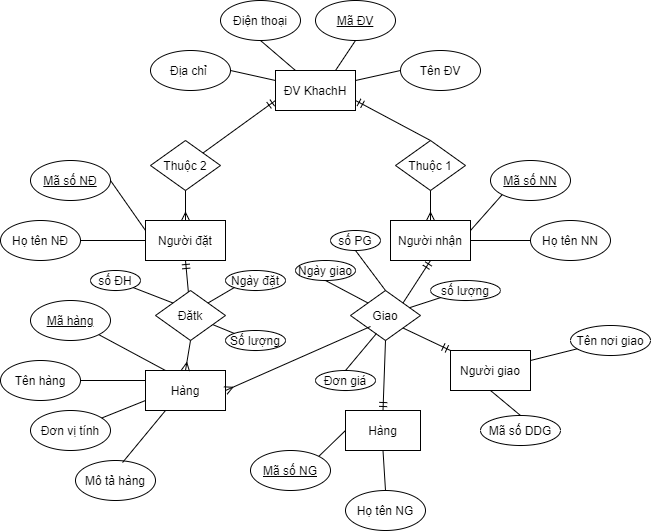

The diagram above was exported from draw.io. Its source (the exported page's mxGraphModel, read from the mxfile embedded in the PNG):
<mxGraphModel dx="868" dy="450" grid="1" gridSize="10" guides="1" tooltips="1" connect="1" arrows="1" fold="1" page="1" pageScale="1" pageWidth="850" pageHeight="1100" math="0" shadow="0">
  <root>
    <mxCell id="0" />
    <mxCell id="1" parent="0" />
    <mxCell id="UchR3BHI8vIMp0lMeQsj-1" value="&lt;u&gt;Mã số NĐ&lt;/u&gt;" style="ellipse;whiteSpace=wrap;html=1;" parent="1" vertex="1">
      <mxGeometry x="140" y="200" width="80" height="40" as="geometry" />
    </mxCell>
    <mxCell id="UchR3BHI8vIMp0lMeQsj-2" value="Tên nơi giao" style="ellipse;whiteSpace=wrap;html=1;" parent="1" vertex="1">
      <mxGeometry x="680" y="365" width="80" height="30" as="geometry" />
    </mxCell>
    <mxCell id="UchR3BHI8vIMp0lMeQsj-3" value="Tên ĐV" style="ellipse;whiteSpace=wrap;html=1;" parent="1" vertex="1">
      <mxGeometry x="510" y="90" width="80" height="40" as="geometry" />
    </mxCell>
    <mxCell id="UchR3BHI8vIMp0lMeQsj-4" value="&lt;u&gt;Mã ĐV&lt;/u&gt;" style="ellipse;whiteSpace=wrap;html=1;" parent="1" vertex="1">
      <mxGeometry x="425" y="40" width="80" height="40" as="geometry" />
    </mxCell>
    <mxCell id="UchR3BHI8vIMp0lMeQsj-5" value="Điện thoại" style="ellipse;whiteSpace=wrap;html=1;" parent="1" vertex="1">
      <mxGeometry x="330" y="40" width="80" height="40" as="geometry" />
    </mxCell>
    <mxCell id="UchR3BHI8vIMp0lMeQsj-6" value="Địa chỉ&amp;nbsp;" style="ellipse;whiteSpace=wrap;html=1;" parent="1" vertex="1">
      <mxGeometry x="260" y="90" width="80" height="40" as="geometry" />
    </mxCell>
    <mxCell id="UchR3BHI8vIMp0lMeQsj-7" value="Người đặt" style="rounded=0;whiteSpace=wrap;html=1;" parent="1" vertex="1">
      <mxGeometry x="255" y="260" width="80" height="40" as="geometry" />
    </mxCell>
    <mxCell id="UchR3BHI8vIMp0lMeQsj-8" value="ĐV KhachH" style="rounded=0;whiteSpace=wrap;html=1;" parent="1" vertex="1">
      <mxGeometry x="385" y="110" width="80" height="40" as="geometry" />
    </mxCell>
    <mxCell id="UchR3BHI8vIMp0lMeQsj-9" value="Người nhận" style="rounded=0;whiteSpace=wrap;html=1;" parent="1" vertex="1">
      <mxGeometry x="500" y="260" width="80" height="40" as="geometry" />
    </mxCell>
    <mxCell id="UchR3BHI8vIMp0lMeQsj-10" value="" style="endArrow=none;html=1;entryX=0;entryY=0.5;entryDx=0;entryDy=0;exitX=1;exitY=0.25;exitDx=0;exitDy=0;" parent="1" source="UchR3BHI8vIMp0lMeQsj-8" target="UchR3BHI8vIMp0lMeQsj-3" edge="1">
      <mxGeometry width="50" height="50" relative="1" as="geometry">
        <mxPoint x="415" y="230" as="sourcePoint" />
        <mxPoint x="465" y="180" as="targetPoint" />
      </mxGeometry>
    </mxCell>
    <mxCell id="UchR3BHI8vIMp0lMeQsj-11" value="" style="endArrow=none;html=1;entryX=1;entryY=0.5;entryDx=0;entryDy=0;exitX=0;exitY=0.25;exitDx=0;exitDy=0;" parent="1" source="UchR3BHI8vIMp0lMeQsj-8" target="UchR3BHI8vIMp0lMeQsj-6" edge="1">
      <mxGeometry width="50" height="50" relative="1" as="geometry">
        <mxPoint x="425" y="240" as="sourcePoint" />
        <mxPoint x="475" y="190" as="targetPoint" />
      </mxGeometry>
    </mxCell>
    <mxCell id="UchR3BHI8vIMp0lMeQsj-13" value="" style="endArrow=none;html=1;entryX=0.5;entryY=1;entryDx=0;entryDy=0;exitX=0.75;exitY=0;exitDx=0;exitDy=0;" parent="1" source="UchR3BHI8vIMp0lMeQsj-8" target="UchR3BHI8vIMp0lMeQsj-4" edge="1">
      <mxGeometry width="50" height="50" relative="1" as="geometry">
        <mxPoint x="445" y="260" as="sourcePoint" />
        <mxPoint x="495" y="210" as="targetPoint" />
      </mxGeometry>
    </mxCell>
    <mxCell id="UchR3BHI8vIMp0lMeQsj-14" value="" style="endArrow=none;html=1;entryX=0.5;entryY=1;entryDx=0;entryDy=0;exitX=0.25;exitY=0;exitDx=0;exitDy=0;" parent="1" source="UchR3BHI8vIMp0lMeQsj-8" target="UchR3BHI8vIMp0lMeQsj-5" edge="1">
      <mxGeometry width="50" height="50" relative="1" as="geometry">
        <mxPoint x="445" y="260" as="sourcePoint" />
        <mxPoint x="495" y="210" as="targetPoint" />
      </mxGeometry>
    </mxCell>
    <mxCell id="UchR3BHI8vIMp0lMeQsj-15" value="Thuộc 2" style="rhombus;whiteSpace=wrap;html=1;" parent="1" vertex="1">
      <mxGeometry x="260" y="180" width="70" height="50" as="geometry" />
    </mxCell>
    <mxCell id="UchR3BHI8vIMp0lMeQsj-16" value="Thuộc 1" style="rhombus;whiteSpace=wrap;html=1;" parent="1" vertex="1">
      <mxGeometry x="505" y="180" width="70" height="50" as="geometry" />
    </mxCell>
    <mxCell id="UchR3BHI8vIMp0lMeQsj-19" value="Họ tên NĐ" style="ellipse;whiteSpace=wrap;html=1;" parent="1" vertex="1">
      <mxGeometry x="110" y="260" width="80" height="40" as="geometry" />
    </mxCell>
    <mxCell id="UchR3BHI8vIMp0lMeQsj-20" value="Họ tên NN" style="ellipse;whiteSpace=wrap;html=1;" parent="1" vertex="1">
      <mxGeometry x="640" y="260" width="80" height="40" as="geometry" />
    </mxCell>
    <mxCell id="UchR3BHI8vIMp0lMeQsj-21" value="&lt;u&gt;Mã số NN&lt;/u&gt;" style="ellipse;whiteSpace=wrap;html=1;" parent="1" vertex="1">
      <mxGeometry x="600" y="200" width="80" height="40" as="geometry" />
    </mxCell>
    <mxCell id="UchR3BHI8vIMp0lMeQsj-22" value="" style="endArrow=none;html=1;entryX=1;entryY=0.5;entryDx=0;entryDy=0;exitX=0;exitY=0.5;exitDx=0;exitDy=0;" parent="1" source="UchR3BHI8vIMp0lMeQsj-7" target="UchR3BHI8vIMp0lMeQsj-19" edge="1">
      <mxGeometry width="50" height="50" relative="1" as="geometry">
        <mxPoint x="130" y="200" as="sourcePoint" />
        <mxPoint x="180" y="150" as="targetPoint" />
      </mxGeometry>
    </mxCell>
    <mxCell id="UchR3BHI8vIMp0lMeQsj-23" value="" style="endArrow=none;html=1;entryX=1;entryY=0.5;entryDx=0;entryDy=0;exitX=0;exitY=0.25;exitDx=0;exitDy=0;" parent="1" source="UchR3BHI8vIMp0lMeQsj-7" target="UchR3BHI8vIMp0lMeQsj-1" edge="1">
      <mxGeometry width="50" height="50" relative="1" as="geometry">
        <mxPoint x="140" y="210" as="sourcePoint" />
        <mxPoint x="190" y="160" as="targetPoint" />
      </mxGeometry>
    </mxCell>
    <mxCell id="UchR3BHI8vIMp0lMeQsj-24" value="" style="endArrow=none;html=1;entryX=0;entryY=0.5;entryDx=0;entryDy=0;exitX=1;exitY=0.5;exitDx=0;exitDy=0;" parent="1" source="UchR3BHI8vIMp0lMeQsj-9" target="UchR3BHI8vIMp0lMeQsj-20" edge="1">
      <mxGeometry width="50" height="50" relative="1" as="geometry">
        <mxPoint x="130" y="200" as="sourcePoint" />
        <mxPoint x="180" y="150" as="targetPoint" />
      </mxGeometry>
    </mxCell>
    <mxCell id="UchR3BHI8vIMp0lMeQsj-25" value="" style="endArrow=none;html=1;exitX=1;exitY=0.25;exitDx=0;exitDy=0;entryX=0;entryY=1;entryDx=0;entryDy=0;" parent="1" source="UchR3BHI8vIMp0lMeQsj-9" target="UchR3BHI8vIMp0lMeQsj-21" edge="1">
      <mxGeometry width="50" height="50" relative="1" as="geometry">
        <mxPoint x="140" y="210" as="sourcePoint" />
        <mxPoint x="610" y="220" as="targetPoint" />
      </mxGeometry>
    </mxCell>
    <mxCell id="UchR3BHI8vIMp0lMeQsj-29" value="Đătk" style="rhombus;whiteSpace=wrap;html=1;" parent="1" vertex="1">
      <mxGeometry x="265" y="330" width="70" height="50" as="geometry" />
    </mxCell>
    <mxCell id="UchR3BHI8vIMp0lMeQsj-30" value="Giao" style="rhombus;whiteSpace=wrap;html=1;" parent="1" vertex="1">
      <mxGeometry x="460" y="330" width="70" height="50" as="geometry" />
    </mxCell>
    <mxCell id="UchR3BHI8vIMp0lMeQsj-31" value="&lt;u&gt;Mã hàng&lt;/u&gt;" style="ellipse;whiteSpace=wrap;html=1;" parent="1" vertex="1">
      <mxGeometry x="140" y="340" width="80" height="40" as="geometry" />
    </mxCell>
    <mxCell id="UchR3BHI8vIMp0lMeQsj-32" value="Hàng" style="rounded=0;whiteSpace=wrap;html=1;" parent="1" vertex="1">
      <mxGeometry x="255" y="410" width="80" height="40" as="geometry" />
    </mxCell>
    <mxCell id="UchR3BHI8vIMp0lMeQsj-34" value="Đơn vị tính" style="ellipse;whiteSpace=wrap;html=1;" parent="1" vertex="1">
      <mxGeometry x="140" y="450" width="80" height="40" as="geometry" />
    </mxCell>
    <mxCell id="UchR3BHI8vIMp0lMeQsj-35" value="Tên hàng" style="ellipse;whiteSpace=wrap;html=1;" parent="1" vertex="1">
      <mxGeometry x="110" y="400" width="80" height="40" as="geometry" />
    </mxCell>
    <mxCell id="UchR3BHI8vIMp0lMeQsj-37" value="số ĐH" style="ellipse;whiteSpace=wrap;html=1;" parent="1" vertex="1">
      <mxGeometry x="200" y="310" width="50" height="20" as="geometry" />
    </mxCell>
    <mxCell id="UchR3BHI8vIMp0lMeQsj-38" value="Mô tả hàng" style="ellipse;whiteSpace=wrap;html=1;" parent="1" vertex="1">
      <mxGeometry x="185" y="500" width="80" height="40" as="geometry" />
    </mxCell>
    <mxCell id="UchR3BHI8vIMp0lMeQsj-39" value="Ngày đặt" style="ellipse;whiteSpace=wrap;html=1;" parent="1" vertex="1">
      <mxGeometry x="335" y="310" width="60" height="20" as="geometry" />
    </mxCell>
    <mxCell id="UchR3BHI8vIMp0lMeQsj-40" value="Ngày giao" style="ellipse;whiteSpace=wrap;html=1;" parent="1" vertex="1">
      <mxGeometry x="405" y="300" width="60" height="20" as="geometry" />
    </mxCell>
    <mxCell id="UchR3BHI8vIMp0lMeQsj-41" value="số PG" style="ellipse;whiteSpace=wrap;html=1;" parent="1" vertex="1">
      <mxGeometry x="440" y="270" width="50" height="20" as="geometry" />
    </mxCell>
    <mxCell id="UchR3BHI8vIMp0lMeQsj-42" value="Số lượng" style="ellipse;whiteSpace=wrap;html=1;" parent="1" vertex="1">
      <mxGeometry x="335" y="370" width="60" height="20" as="geometry" />
    </mxCell>
    <mxCell id="UchR3BHI8vIMp0lMeQsj-43" value="Đơn giá" style="ellipse;whiteSpace=wrap;html=1;" parent="1" vertex="1">
      <mxGeometry x="425" y="410" width="60" height="20" as="geometry" />
    </mxCell>
    <mxCell id="UchR3BHI8vIMp0lMeQsj-47" value="" style="endArrow=none;html=1;entryX=1;entryY=0;entryDx=0;entryDy=0;exitX=0;exitY=1;exitDx=0;exitDy=0;" parent="1" source="UchR3BHI8vIMp0lMeQsj-39" target="UchR3BHI8vIMp0lMeQsj-29" edge="1">
      <mxGeometry width="50" height="50" relative="1" as="geometry">
        <mxPoint x="310" y="390" as="sourcePoint" />
        <mxPoint x="305" y="420" as="targetPoint" />
      </mxGeometry>
    </mxCell>
    <mxCell id="UchR3BHI8vIMp0lMeQsj-48" value="" style="endArrow=none;html=1;entryX=0;entryY=0;entryDx=0;entryDy=0;exitX=1;exitY=1;exitDx=0;exitDy=0;" parent="1" source="UchR3BHI8vIMp0lMeQsj-37" target="UchR3BHI8vIMp0lMeQsj-29" edge="1">
      <mxGeometry width="50" height="50" relative="1" as="geometry">
        <mxPoint x="353.78679656440363" y="337.07106781186553" as="sourcePoint" />
        <mxPoint x="327.5" y="352.5" as="targetPoint" />
      </mxGeometry>
    </mxCell>
    <mxCell id="UchR3BHI8vIMp0lMeQsj-49" value="" style="endArrow=none;html=1;entryX=0;entryY=0;entryDx=0;entryDy=0;" parent="1" source="UchR3BHI8vIMp0lMeQsj-29" target="UchR3BHI8vIMp0lMeQsj-42" edge="1">
      <mxGeometry width="50" height="50" relative="1" as="geometry">
        <mxPoint x="252.67766952966372" y="337.07106781186553" as="sourcePoint" />
        <mxPoint x="292.5" y="352.5" as="targetPoint" />
      </mxGeometry>
    </mxCell>
    <mxCell id="UchR3BHI8vIMp0lMeQsj-50" value="" style="endArrow=none;html=1;entryX=0;entryY=0.75;entryDx=0;entryDy=0;" parent="1" source="UchR3BHI8vIMp0lMeQsj-34" target="UchR3BHI8vIMp0lMeQsj-32" edge="1">
      <mxGeometry width="50" height="50" relative="1" as="geometry">
        <mxPoint x="252.67766952966372" y="337.07106781186553" as="sourcePoint" />
        <mxPoint x="292.5" y="352.5" as="targetPoint" />
      </mxGeometry>
    </mxCell>
    <mxCell id="UchR3BHI8vIMp0lMeQsj-51" value="" style="endArrow=none;html=1;entryX=1;entryY=0.5;entryDx=0;entryDy=0;exitX=0;exitY=0.25;exitDx=0;exitDy=0;" parent="1" source="UchR3BHI8vIMp0lMeQsj-32" target="UchR3BHI8vIMp0lMeQsj-35" edge="1">
      <mxGeometry width="50" height="50" relative="1" as="geometry">
        <mxPoint x="262.6776695296637" y="347.07106781186553" as="sourcePoint" />
        <mxPoint x="302.5" y="362.5" as="targetPoint" />
      </mxGeometry>
    </mxCell>
    <mxCell id="UchR3BHI8vIMp0lMeQsj-52" value="" style="endArrow=none;html=1;entryX=1;entryY=1;entryDx=0;entryDy=0;exitX=0.25;exitY=0;exitDx=0;exitDy=0;" parent="1" source="UchR3BHI8vIMp0lMeQsj-32" target="UchR3BHI8vIMp0lMeQsj-31" edge="1">
      <mxGeometry width="50" height="50" relative="1" as="geometry">
        <mxPoint x="272.6776695296637" y="357.07106781186553" as="sourcePoint" />
        <mxPoint x="312.5" y="372.5" as="targetPoint" />
      </mxGeometry>
    </mxCell>
    <mxCell id="UchR3BHI8vIMp0lMeQsj-53" value="" style="endArrow=none;html=1;entryX=0.25;entryY=1;entryDx=0;entryDy=0;exitX=0.588;exitY=0.05;exitDx=0;exitDy=0;exitPerimeter=0;" parent="1" source="UchR3BHI8vIMp0lMeQsj-38" target="UchR3BHI8vIMp0lMeQsj-32" edge="1">
      <mxGeometry width="50" height="50" relative="1" as="geometry">
        <mxPoint x="221.23475237772118" y="467.50609904891155" as="sourcePoint" />
        <mxPoint x="265" y="450" as="targetPoint" />
      </mxGeometry>
    </mxCell>
    <mxCell id="UchR3BHI8vIMp0lMeQsj-54" value="" style="endArrow=none;html=1;exitX=0.371;exitY=0.86;exitDx=0;exitDy=0;exitPerimeter=0;entryX=0.5;entryY=0;entryDx=0;entryDy=0;" parent="1" source="UchR3BHI8vIMp0lMeQsj-30" target="UchR3BHI8vIMp0lMeQsj-43" edge="1">
      <mxGeometry width="50" height="50" relative="1" as="geometry">
        <mxPoint x="480.01" y="376" as="sourcePoint" />
        <mxPoint x="345" y="440" as="targetPoint" />
      </mxGeometry>
    </mxCell>
    <mxCell id="UchR3BHI8vIMp0lMeQsj-55" value="" style="endArrow=none;html=1;entryX=0.5;entryY=1;entryDx=0;entryDy=0;exitX=0.5;exitY=0;exitDx=0;exitDy=0;" parent="1" source="UchR3BHI8vIMp0lMeQsj-30" target="UchR3BHI8vIMp0lMeQsj-41" edge="1">
      <mxGeometry width="50" height="50" relative="1" as="geometry">
        <mxPoint x="550" y="270" as="sourcePoint" />
        <mxPoint x="550" y="240" as="targetPoint" />
      </mxGeometry>
    </mxCell>
    <mxCell id="UchR3BHI8vIMp0lMeQsj-56" value="" style="endArrow=none;html=1;entryX=0.5;entryY=1;entryDx=0;entryDy=0;exitX=0;exitY=0;exitDx=0;exitDy=0;" parent="1" source="UchR3BHI8vIMp0lMeQsj-30" target="UchR3BHI8vIMp0lMeQsj-40" edge="1">
      <mxGeometry width="50" height="50" relative="1" as="geometry">
        <mxPoint x="560" y="280" as="sourcePoint" />
        <mxPoint x="560" y="250" as="targetPoint" />
      </mxGeometry>
    </mxCell>
    <mxCell id="UchR3BHI8vIMp0lMeQsj-57" value="" style="endArrow=none;html=1;exitX=0;exitY=1;exitDx=0;exitDy=0;" parent="1" source="UchR3BHI8vIMp0lMeQsj-58" target="UchR3BHI8vIMp0lMeQsj-30" edge="1">
      <mxGeometry width="50" height="50" relative="1" as="geometry">
        <mxPoint x="570" y="290" as="sourcePoint" />
        <mxPoint x="570" y="260" as="targetPoint" />
      </mxGeometry>
    </mxCell>
    <mxCell id="UchR3BHI8vIMp0lMeQsj-58" value="số lượng" style="ellipse;whiteSpace=wrap;html=1;" parent="1" vertex="1">
      <mxGeometry x="540" y="320" width="70" height="20" as="geometry" />
    </mxCell>
    <mxCell id="UchR3BHI8vIMp0lMeQsj-60" value="Hàng" style="rounded=0;whiteSpace=wrap;html=1;" parent="1" vertex="1">
      <mxGeometry x="455" y="450" width="75" height="40" as="geometry" />
    </mxCell>
    <mxCell id="UchR3BHI8vIMp0lMeQsj-62" value="&lt;u&gt;Mã số NG&lt;/u&gt;" style="ellipse;whiteSpace=wrap;html=1;" parent="1" vertex="1">
      <mxGeometry x="360" y="490" width="80" height="40" as="geometry" />
    </mxCell>
    <mxCell id="UchR3BHI8vIMp0lMeQsj-63" value="Họ tên NG" style="ellipse;whiteSpace=wrap;html=1;" parent="1" vertex="1">
      <mxGeometry x="455" y="530" width="80" height="40" as="geometry" />
    </mxCell>
    <mxCell id="UchR3BHI8vIMp0lMeQsj-64" value="" style="endArrow=none;html=1;exitX=0;exitY=0.5;exitDx=0;exitDy=0;entryX=1;entryY=0;entryDx=0;entryDy=0;" parent="1" source="UchR3BHI8vIMp0lMeQsj-60" target="UchR3BHI8vIMp0lMeQsj-62" edge="1">
      <mxGeometry width="50" height="50" relative="1" as="geometry">
        <mxPoint x="505" y="390" as="sourcePoint" />
        <mxPoint x="503.05555555555566" y="460" as="targetPoint" />
      </mxGeometry>
    </mxCell>
    <mxCell id="UchR3BHI8vIMp0lMeQsj-65" value="" style="endArrow=none;html=1;exitX=0.5;exitY=1;exitDx=0;exitDy=0;entryX=0.5;entryY=0;entryDx=0;entryDy=0;" parent="1" source="UchR3BHI8vIMp0lMeQsj-60" target="UchR3BHI8vIMp0lMeQsj-63" edge="1">
      <mxGeometry width="50" height="50" relative="1" as="geometry">
        <mxPoint x="515" y="400" as="sourcePoint" />
        <mxPoint x="513.0555555555557" y="470" as="targetPoint" />
      </mxGeometry>
    </mxCell>
    <mxCell id="UchR3BHI8vIMp0lMeQsj-66" value="Người giao" style="rounded=0;whiteSpace=wrap;html=1;" parent="1" vertex="1">
      <mxGeometry x="560" y="390" width="80" height="40" as="geometry" />
    </mxCell>
    <mxCell id="UchR3BHI8vIMp0lMeQsj-68" value="Mã số DDG" style="ellipse;whiteSpace=wrap;html=1;" parent="1" vertex="1">
      <mxGeometry x="590" y="455" width="80" height="30" as="geometry" />
    </mxCell>
    <mxCell id="UchR3BHI8vIMp0lMeQsj-69" value="" style="endArrow=none;html=1;entryX=1;entryY=0.25;entryDx=0;entryDy=0;" parent="1" source="UchR3BHI8vIMp0lMeQsj-2" target="UchR3BHI8vIMp0lMeQsj-66" edge="1">
      <mxGeometry width="50" height="50" relative="1" as="geometry">
        <mxPoint x="570" y="400" as="sourcePoint" />
        <mxPoint x="522.5" y="377.5" as="targetPoint" />
      </mxGeometry>
    </mxCell>
    <mxCell id="UchR3BHI8vIMp0lMeQsj-70" value="" style="endArrow=none;html=1;exitX=0.5;exitY=1;exitDx=0;exitDy=0;entryX=0.5;entryY=0;entryDx=0;entryDy=0;" parent="1" source="UchR3BHI8vIMp0lMeQsj-66" target="UchR3BHI8vIMp0lMeQsj-68" edge="1">
      <mxGeometry width="50" height="50" relative="1" as="geometry">
        <mxPoint x="570" y="400" as="sourcePoint" />
        <mxPoint x="522.5" y="377.5" as="targetPoint" />
      </mxGeometry>
    </mxCell>
    <mxCell id="BhahgU1WWpv_fKa9JGAL-1" value="" style="fontSize=12;html=1;endArrow=ERmandOne;entryX=0;entryY=0.75;entryDx=0;entryDy=0;exitX=1;exitY=0;exitDx=0;exitDy=0;rounded=0;" edge="1" parent="1" source="UchR3BHI8vIMp0lMeQsj-15" target="UchR3BHI8vIMp0lMeQsj-8">
      <mxGeometry width="100" height="100" relative="1" as="geometry">
        <mxPoint x="295" y="280" as="sourcePoint" />
        <mxPoint x="395" y="170" as="targetPoint" />
      </mxGeometry>
    </mxCell>
    <mxCell id="BhahgU1WWpv_fKa9JGAL-2" value="" style="fontSize=12;html=1;endArrow=ERmandOne;entryX=1;entryY=0.75;entryDx=0;entryDy=0;rounded=0;exitX=0.5;exitY=0;exitDx=0;exitDy=0;" edge="1" parent="1" source="UchR3BHI8vIMp0lMeQsj-16" target="UchR3BHI8vIMp0lMeQsj-8">
      <mxGeometry width="100" height="100" relative="1" as="geometry">
        <mxPoint x="570" y="160" as="sourcePoint" />
        <mxPoint x="395" y="150" as="targetPoint" />
      </mxGeometry>
    </mxCell>
    <mxCell id="BhahgU1WWpv_fKa9JGAL-9" value="" style="fontSize=12;html=1;endArrow=ERmandOne;exitX=0.5;exitY=0;exitDx=0;exitDy=0;entryX=0.5;entryY=1;entryDx=0;entryDy=0;sketch=0;shadow=0;strokeColor=none;" edge="1" parent="1" source="UchR3BHI8vIMp0lMeQsj-29" target="UchR3BHI8vIMp0lMeQsj-7">
      <mxGeometry width="100" height="100" relative="1" as="geometry">
        <mxPoint x="295" y="350" as="sourcePoint" />
        <mxPoint x="385" y="260" as="targetPoint" />
      </mxGeometry>
    </mxCell>
    <mxCell id="BhahgU1WWpv_fKa9JGAL-15" value="" style="fontSize=12;html=1;endArrow=ERmandOne;entryX=0.5;entryY=1;entryDx=0;entryDy=0;rounded=0;" edge="1" parent="1" source="UchR3BHI8vIMp0lMeQsj-29" target="UchR3BHI8vIMp0lMeQsj-7">
      <mxGeometry width="100" height="100" relative="1" as="geometry">
        <mxPoint x="322.5" y="202.5" as="sourcePoint" />
        <mxPoint x="395" y="150" as="targetPoint" />
      </mxGeometry>
    </mxCell>
    <mxCell id="BhahgU1WWpv_fKa9JGAL-16" value="" style="fontSize=12;html=1;endArrow=ERmandOne;entryX=0.5;entryY=1;entryDx=0;entryDy=0;exitX=1;exitY=0;exitDx=0;exitDy=0;rounded=0;" edge="1" parent="1" source="UchR3BHI8vIMp0lMeQsj-30" target="UchR3BHI8vIMp0lMeQsj-9">
      <mxGeometry width="100" height="100" relative="1" as="geometry">
        <mxPoint x="322.5" y="202.5" as="sourcePoint" />
        <mxPoint x="395" y="150" as="targetPoint" />
      </mxGeometry>
    </mxCell>
    <mxCell id="BhahgU1WWpv_fKa9JGAL-18" value="" style="fontSize=12;html=1;endArrow=ERmandOne;entryX=0;entryY=0;entryDx=0;entryDy=0;exitX=1;exitY=1;exitDx=0;exitDy=0;rounded=0;" edge="1" parent="1" source="UchR3BHI8vIMp0lMeQsj-30" target="UchR3BHI8vIMp0lMeQsj-66">
      <mxGeometry width="100" height="100" relative="1" as="geometry">
        <mxPoint x="522.5" y="352.5" as="sourcePoint" />
        <mxPoint x="550" y="310" as="targetPoint" />
      </mxGeometry>
    </mxCell>
    <mxCell id="BhahgU1WWpv_fKa9JGAL-20" value="" style="fontSize=12;html=1;endArrow=ERmandOne;entryX=0.5;entryY=0;entryDx=0;entryDy=0;exitX=0.5;exitY=1;exitDx=0;exitDy=0;rounded=0;" edge="1" parent="1" source="UchR3BHI8vIMp0lMeQsj-30" target="UchR3BHI8vIMp0lMeQsj-60">
      <mxGeometry width="100" height="100" relative="1" as="geometry">
        <mxPoint x="522.5" y="377.5" as="sourcePoint" />
        <mxPoint x="570" y="400" as="targetPoint" />
      </mxGeometry>
    </mxCell>
    <mxCell id="BhahgU1WWpv_fKa9JGAL-21" value="" style="fontSize=12;html=1;endArrow=ERmany;shadow=0;strokeColor=#000000;entryX=0.5;entryY=0;entryDx=0;entryDy=0;exitX=0.5;exitY=1;exitDx=0;exitDy=0;" edge="1" parent="1" source="UchR3BHI8vIMp0lMeQsj-15" target="UchR3BHI8vIMp0lMeQsj-7">
      <mxGeometry width="100" height="100" relative="1" as="geometry">
        <mxPoint x="360" y="300" as="sourcePoint" />
        <mxPoint x="460" y="200" as="targetPoint" />
      </mxGeometry>
    </mxCell>
    <mxCell id="BhahgU1WWpv_fKa9JGAL-22" value="" style="fontSize=12;html=1;endArrow=ERmany;shadow=0;strokeColor=#000000;entryX=0.5;entryY=0;entryDx=0;entryDy=0;exitX=0.5;exitY=1;exitDx=0;exitDy=0;" edge="1" parent="1" source="UchR3BHI8vIMp0lMeQsj-29" target="UchR3BHI8vIMp0lMeQsj-32">
      <mxGeometry width="100" height="100" relative="1" as="geometry">
        <mxPoint x="305" y="240" as="sourcePoint" />
        <mxPoint x="305" y="270" as="targetPoint" />
      </mxGeometry>
    </mxCell>
    <mxCell id="BhahgU1WWpv_fKa9JGAL-23" value="" style="fontSize=12;html=1;endArrow=ERmany;shadow=0;strokeColor=#000000;entryX=1;entryY=0.5;entryDx=0;entryDy=0;" edge="1" parent="1" target="UchR3BHI8vIMp0lMeQsj-32">
      <mxGeometry width="100" height="100" relative="1" as="geometry">
        <mxPoint x="480" y="366" as="sourcePoint" />
        <mxPoint x="305" y="420" as="targetPoint" />
      </mxGeometry>
    </mxCell>
    <mxCell id="BhahgU1WWpv_fKa9JGAL-24" value="" style="fontSize=12;html=1;endArrow=ERmany;shadow=0;strokeColor=#000000;entryX=0.5;entryY=0;entryDx=0;entryDy=0;exitX=0.5;exitY=1;exitDx=0;exitDy=0;" edge="1" parent="1" source="UchR3BHI8vIMp0lMeQsj-16" target="UchR3BHI8vIMp0lMeQsj-9">
      <mxGeometry width="100" height="100" relative="1" as="geometry">
        <mxPoint x="490" y="376" as="sourcePoint" />
        <mxPoint x="345" y="440" as="targetPoint" />
      </mxGeometry>
    </mxCell>
  </root>
</mxGraphModel>